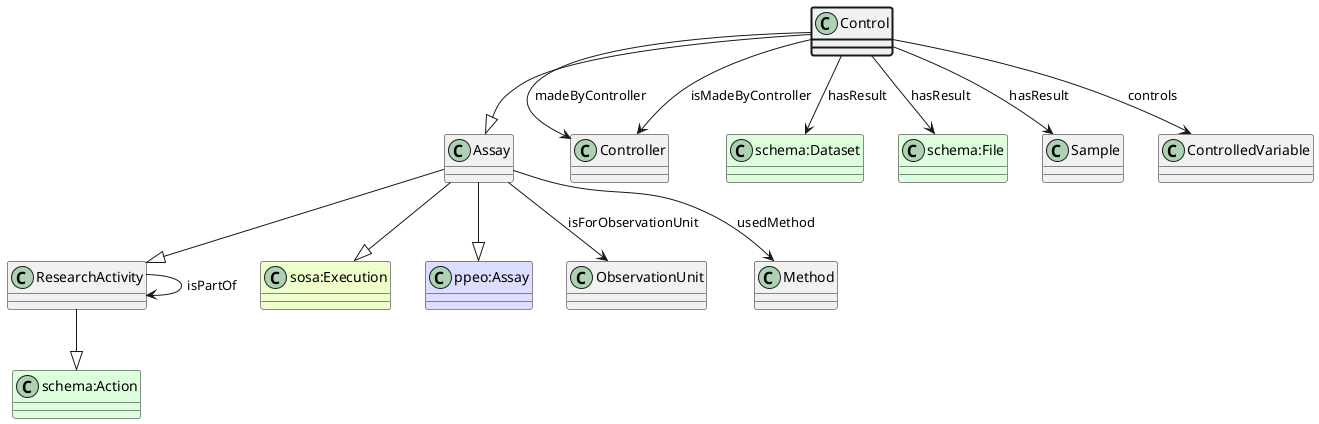

The diagram above was rendered by PlantUML. Its source (embedded in the PNG):
@startuml
class Control  #line.bold
class Assay  
class ResearchActivity  
class "schema:Action" #DDFFDD 
ResearchActivity --|> "schema:Action"
Assay --|> ResearchActivity
class "sosa:Execution" #EEFFCC 
Assay --|> "sosa:Execution"
class "ppeo:Assay" #DDDDFF 
Assay --|> "ppeo:Assay"
Control --|> Assay
class Controller 
Control --> Controller : madeByController
class "schema:Dataset" #DDFFDD
Control --> "schema:Dataset" : hasResult
class "schema:File" #DDFFDD
Control --> "schema:File" : hasResult
class Sample 
Control --> Sample : hasResult
class ControlledVariable 
Control --> ControlledVariable : controls
class Controller 
Control --> Controller : isMadeByController
class ObservationUnit 
Assay --> ObservationUnit : isForObservationUnit
class Method 
Assay --> Method : usedMethod
class ResearchActivity 
ResearchActivity --> ResearchActivity : isPartOf
@enduml